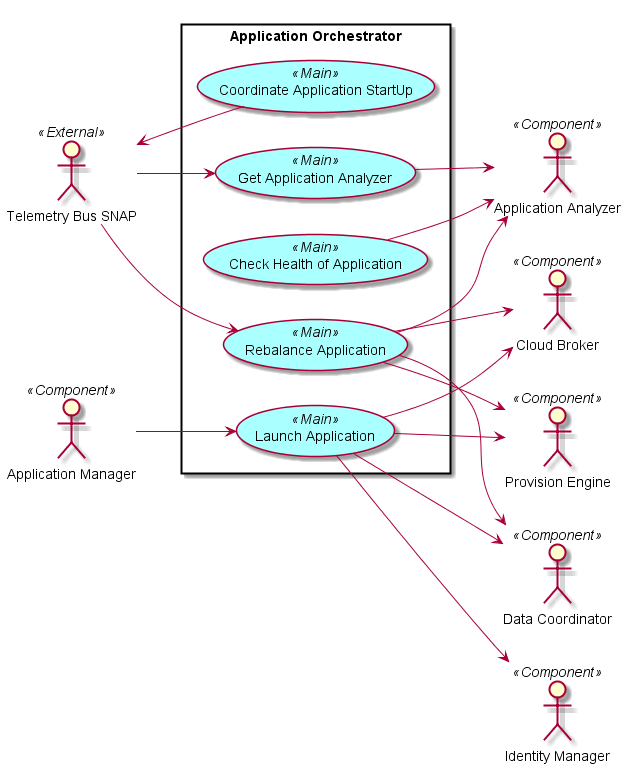

The diagram above was rendered by PlantUML. Its source (embedded in the PNG):
@startuml

left to right direction

skinparam usecase {
  BackgroudnColor #ffffaa
  BackgroundColor<<Main>> #aaffff
}
actor :Cloud Broker: <<Component>>
actor :Provision Engine: <<Component>>
actor :Data Coordinator: <<Component>>
actor :Identity Manager: <<Component>>
actor :Telemetry Bus SNAP: <<External>>
actor :Application Manager: <<Component>>
actor :Application Analyzer: <<Component>>

rectangle "Application Orchestrator" {
UseCase LA <<Main>> as "Launch Application"
UseCase RA <<Main>> as "Rebalance Application"
UseCase GAA <<Main>> as "Get Application Analyzer"
UseCase CHA <<Main>> as "Check Health of Application"
UseCase CAS <<Main>> as "Coordinate Application StartUp"

:Application Manager: --> LA
LA --> :Identity Manager:
LA --> :Cloud Broker:
LA --> :Provision Engine:
LA --> :Data Coordinator:
GAA --> :Application Analyzer:
RA --> :Application Analyzer:
:Telemetry Bus SNAP: --> GAA
:Telemetry Bus SNAP: --> RA
RA --> :Cloud Broker:
RA --> :Provision Engine:
RA --> :Data Coordinator:
CHA --> :Application Analyzer:
CAS --> :Telemetry Bus SNAP:
}

@enduml